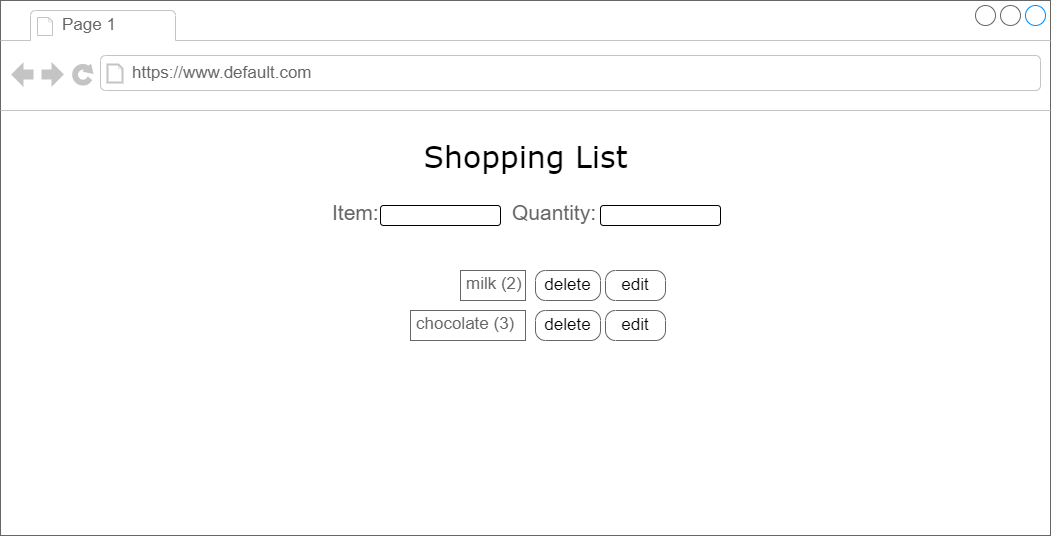

The diagram above was exported from draw.io. Its source (the exported page's mxGraphModel, read from the mxfile embedded in the PNG):
<mxGraphModel dx="1434" dy="750" grid="1" gridSize="10" guides="1" tooltips="1" connect="1" arrows="1" fold="1" page="1" pageScale="1" pageWidth="1100" pageHeight="850" background="none" math="0" shadow="0">
  <root>
    <mxCell id="0" />
    <mxCell id="1" parent="0" />
    <mxCell id="7026571954dc6520-1" value="" style="strokeWidth=1;shadow=0;dashed=0;align=center;html=1;shape=mxgraph.mockup.containers.browserWindow;rSize=0;strokeColor=#666666;mainText=,;recursiveResize=0;rounded=0;labelBackgroundColor=none;fontFamily=Verdana;fontSize=12" parent="1" vertex="1">
      <mxGeometry x="25" y="40" width="1050" height="535" as="geometry" />
    </mxCell>
    <mxCell id="7026571954dc6520-2" value="Page 1" style="strokeWidth=1;shadow=0;dashed=0;align=center;html=1;shape=mxgraph.mockup.containers.anchor;fontSize=17;fontColor=#666666;align=left;" parent="7026571954dc6520-1" vertex="1">
      <mxGeometry x="60" y="12" width="110" height="26" as="geometry" />
    </mxCell>
    <mxCell id="7026571954dc6520-3" value="https://www.default.com" style="strokeWidth=1;shadow=0;dashed=0;align=center;html=1;shape=mxgraph.mockup.containers.anchor;rSize=0;fontSize=17;fontColor=#666666;align=left;" parent="7026571954dc6520-1" vertex="1">
      <mxGeometry x="130" y="60" width="250" height="26" as="geometry" />
    </mxCell>
    <mxCell id="7026571954dc6520-4" value="Shopping List" style="text;html=1;points=[];align=center;verticalAlign=top;spacingTop=-4;fontSize=30;fontFamily=Verdana" parent="7026571954dc6520-1" vertex="1">
      <mxGeometry x="355" y="135" width="340" height="50" as="geometry" />
    </mxCell>
    <mxCell id="7026571954dc6520-18" value="delete" style="strokeWidth=1;shadow=0;dashed=0;align=center;html=1;shape=mxgraph.mockup.buttons.button;strokeColor=#666666;mainText=;buttonStyle=round;fontSize=17;fontStyle=0;fillColor=none;whiteSpace=wrap;rounded=0;labelBackgroundColor=none;" parent="7026571954dc6520-1" vertex="1">
      <mxGeometry x="535" y="270" width="65" height="30" as="geometry" />
    </mxCell>
    <mxCell id="7026571954dc6520-19" value="edit" style="strokeWidth=1;shadow=0;dashed=0;align=center;html=1;shape=mxgraph.mockup.buttons.button;strokeColor=#666666;mainText=;buttonStyle=round;fontSize=17;fontStyle=0;fillColor=none;whiteSpace=wrap;rounded=0;labelBackgroundColor=none;" parent="7026571954dc6520-1" vertex="1">
      <mxGeometry x="605" y="270" width="60" height="30" as="geometry" />
    </mxCell>
    <mxCell id="wUGbt2bC-hHjfhblIhQJ-1" value="" style="rounded=1;whiteSpace=wrap;html=1;" vertex="1" parent="7026571954dc6520-1">
      <mxGeometry x="380" y="205" width="120" height="20" as="geometry" />
    </mxCell>
    <mxCell id="wUGbt2bC-hHjfhblIhQJ-2" value="" style="rounded=1;whiteSpace=wrap;html=1;" vertex="1" parent="7026571954dc6520-1">
      <mxGeometry x="600" y="205" width="120" height="20" as="geometry" />
    </mxCell>
    <mxCell id="wUGbt2bC-hHjfhblIhQJ-3" value="&lt;font style=&quot;font-size: 21px;&quot;&gt;Item:&lt;/font&gt;" style="strokeWidth=1;shadow=0;dashed=0;align=center;html=1;shape=mxgraph.mockup.text.bulletedList;textColor=#666666;mainText=,,,,;textSize=17;bulletStyle=none;strokeColor=none;fillColor=none;align=left;verticalAlign=top;fontSize=17;fontColor=#666666;" vertex="1" parent="7026571954dc6520-1">
      <mxGeometry x="330" y="192.5" width="60" height="32.5" as="geometry" />
    </mxCell>
    <mxCell id="wUGbt2bC-hHjfhblIhQJ-4" value="&lt;font style=&quot;font-size: 21px;&quot;&gt;Quantity:&lt;/font&gt;" style="strokeWidth=1;shadow=0;dashed=0;align=center;html=1;shape=mxgraph.mockup.text.bulletedList;textColor=#666666;mainText=,,,,;textSize=17;bulletStyle=none;strokeColor=none;fillColor=none;align=left;verticalAlign=top;fontSize=17;fontColor=#666666;" vertex="1" parent="7026571954dc6520-1">
      <mxGeometry x="510" y="192.5" width="60" height="32.5" as="geometry" />
    </mxCell>
    <mxCell id="wUGbt2bC-hHjfhblIhQJ-5" value="milk (2)" style="strokeWidth=1;shadow=0;dashed=0;align=center;html=1;shape=mxgraph.mockup.text.textBox;fontColor=#666666;align=left;fontSize=17;spacingLeft=4;spacingTop=-3;whiteSpace=wrap;strokeColor=#666666;mainText=" vertex="1" parent="7026571954dc6520-1">
      <mxGeometry x="460" y="270" width="65" height="30" as="geometry" />
    </mxCell>
    <mxCell id="wUGbt2bC-hHjfhblIhQJ-6" value="chocolate (3)" style="strokeWidth=1;shadow=0;dashed=0;align=center;html=1;shape=mxgraph.mockup.text.textBox;fontColor=#666666;align=left;fontSize=17;spacingLeft=4;spacingTop=-3;whiteSpace=wrap;strokeColor=#666666;mainText=" vertex="1" parent="7026571954dc6520-1">
      <mxGeometry x="410" y="310" width="115" height="30" as="geometry" />
    </mxCell>
    <mxCell id="wUGbt2bC-hHjfhblIhQJ-7" value="delete" style="strokeWidth=1;shadow=0;dashed=0;align=center;html=1;shape=mxgraph.mockup.buttons.button;strokeColor=#666666;mainText=;buttonStyle=round;fontSize=17;fontStyle=0;fillColor=none;whiteSpace=wrap;rounded=0;labelBackgroundColor=none;" vertex="1" parent="7026571954dc6520-1">
      <mxGeometry x="535" y="310" width="65" height="30" as="geometry" />
    </mxCell>
    <mxCell id="wUGbt2bC-hHjfhblIhQJ-8" value="edit" style="strokeWidth=1;shadow=0;dashed=0;align=center;html=1;shape=mxgraph.mockup.buttons.button;strokeColor=#666666;mainText=;buttonStyle=round;fontSize=17;fontStyle=0;fillColor=none;whiteSpace=wrap;rounded=0;labelBackgroundColor=none;" vertex="1" parent="7026571954dc6520-1">
      <mxGeometry x="605" y="310" width="60" height="30" as="geometry" />
    </mxCell>
  </root>
</mxGraphModel>